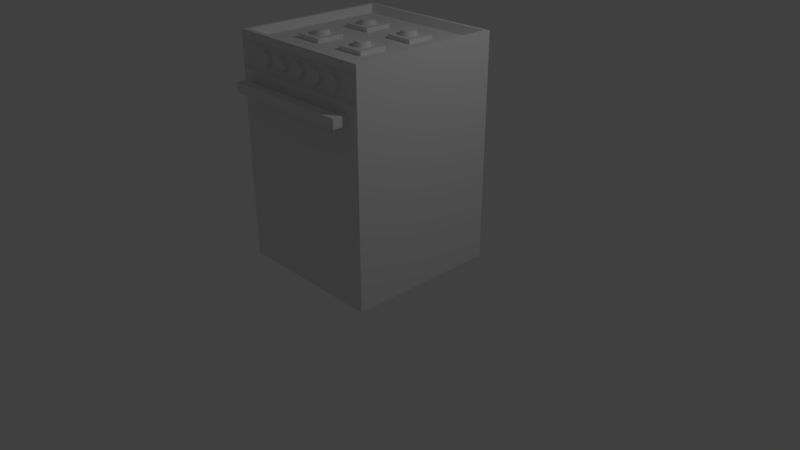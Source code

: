# Source: fogao.blend  (saved by Blender 2.79.0; exported with 4.5.12 LTS)
import bpy
from mathutils import Matrix  # noqa: F401  (used for matrix-valued properties, if any)

bpy.ops.wm.read_factory_settings(use_empty=True)
scene = bpy.context.scene
scene.name = 'Scene'

# ---- collections
col_collection_1 = bpy.data.collections.new('Collection 1'); scene.collection.children.link(col_collection_1)

# ---- materials (node trees are filled in below, after node groups)
mat_material_002 = bpy.data.materials.new('Material.002')
mat_material_002.alpha_threshold = 0.0
mat_material_002.use_transparent_shadow = False
mat_material_002.roughness = 0.5
mat_material_002.line_color = (0.0, 0.0, 0.0, 1.0)
mat_material = bpy.data.materials.new('Material')
mat_material.alpha_threshold = 0.0
mat_material.use_transparent_shadow = False
mat_material.roughness = 0.5
mat_material.line_color = (0.0, 0.0, 0.0, 1.0)
mat_material_001 = bpy.data.materials.new('Material.001')
mat_material_001.alpha_threshold = 0.0
mat_material_001.use_transparent_shadow = False
mat_material_001.roughness = 0.5
mat_material_001.line_color = (0.0, 0.0, 0.0, 1.0)
mat_material_003 = bpy.data.materials.new('Material.003')
mat_material_003.alpha_threshold = 0.0
mat_material_003.use_transparent_shadow = False
mat_material_003.roughness = 0.5
mat_material_003.line_color = (0.0, 0.0, 0.0, 1.0)
mat_material_007 = bpy.data.materials.new('Material.007')
mat_material_007.alpha_threshold = 0.0
mat_material_007.use_transparent_shadow = False
mat_material_007.roughness = 0.5
mat_material_007.line_color = (0.0, 0.0, 0.0, 1.0)
mat_material_006 = bpy.data.materials.new('Material.006')
mat_material_006.alpha_threshold = 0.0
mat_material_006.use_transparent_shadow = False
mat_material_006.roughness = 0.5
mat_material_006.line_color = (0.0, 0.0, 0.0, 1.0)
mat_material_005 = bpy.data.materials.new('Material.005')
mat_material_005.alpha_threshold = 0.0
mat_material_005.use_transparent_shadow = False
mat_material_005.roughness = 0.5
mat_material_005.line_color = (0.0, 0.0, 0.0, 1.0)
mat_material_004 = bpy.data.materials.new('Material.004')
mat_material_004.alpha_threshold = 0.0
mat_material_004.use_transparent_shadow = False
mat_material_004.roughness = 0.5
mat_material_004.line_color = (0.0, 0.0, 0.0, 1.0)
mat_material_011 = bpy.data.materials.new('Material.011')
mat_material_011.alpha_threshold = 0.0
mat_material_011.use_transparent_shadow = False
mat_material_011.roughness = 0.5
mat_material_011.line_color = (0.0, 0.0, 0.0, 1.0)
mat_material_010 = bpy.data.materials.new('Material.010')
mat_material_010.alpha_threshold = 0.0
mat_material_010.use_transparent_shadow = False
mat_material_010.roughness = 0.5
mat_material_010.line_color = (0.0, 0.0, 0.0, 1.0)
mat_material_009 = bpy.data.materials.new('Material.009')
mat_material_009.alpha_threshold = 0.0
mat_material_009.use_transparent_shadow = False
mat_material_009.roughness = 0.5
mat_material_009.line_color = (0.0, 0.0, 0.0, 1.0)
mat_material_008 = bpy.data.materials.new('Material.008')
mat_material_008.alpha_threshold = 0.0
mat_material_008.use_transparent_shadow = False
mat_material_008.roughness = 0.5
mat_material_008.line_color = (0.0, 0.0, 0.0, 1.0)
mat_material_015 = bpy.data.materials.new('Material.015')
mat_material_015.alpha_threshold = 0.0
mat_material_015.use_transparent_shadow = False
mat_material_015.roughness = 0.5
mat_material_015.line_color = (0.0, 0.0, 0.0, 1.0)
mat_material_014 = bpy.data.materials.new('Material.014')
mat_material_014.alpha_threshold = 0.0
mat_material_014.use_transparent_shadow = False
mat_material_014.roughness = 0.5
mat_material_014.line_color = (0.0, 0.0, 0.0, 1.0)
mat_material_013 = bpy.data.materials.new('Material.013')
mat_material_013.alpha_threshold = 0.0
mat_material_013.use_transparent_shadow = False
mat_material_013.roughness = 0.5
mat_material_013.line_color = (0.0, 0.0, 0.0, 1.0)
mat_material_012 = bpy.data.materials.new('Material.012')
mat_material_012.alpha_threshold = 0.0
mat_material_012.use_transparent_shadow = False
mat_material_012.roughness = 0.5
mat_material_012.line_color = (0.0, 0.0, 0.0, 1.0)
mat_material_019 = bpy.data.materials.new('Material.019')
mat_material_019.alpha_threshold = 0.0
mat_material_019.use_transparent_shadow = False
mat_material_019.roughness = 0.5
mat_material_019.line_color = (0.0, 0.0, 0.0, 1.0)
mat_material_018 = bpy.data.materials.new('Material.018')
mat_material_018.alpha_threshold = 0.0
mat_material_018.use_transparent_shadow = False
mat_material_018.roughness = 0.5
mat_material_018.line_color = (0.0, 0.0, 0.0, 1.0)
mat_material_017 = bpy.data.materials.new('Material.017')
mat_material_017.alpha_threshold = 0.0
mat_material_017.use_transparent_shadow = False
mat_material_017.roughness = 0.5
mat_material_017.line_color = (0.0, 0.0, 0.0, 1.0)
mat_material_016 = bpy.data.materials.new('Material.016')
mat_material_016.alpha_threshold = 0.0
mat_material_016.use_transparent_shadow = False
mat_material_016.roughness = 0.5
mat_material_016.line_color = (0.0, 0.0, 0.0, 1.0)

# ---- material node trees

# ---- world
world_world = bpy.data.worlds.new('World'); scene.world = world_world
world_world.color = (0.05088, 0.05088, 0.05088)
world_world.use_sun_shadow = False
world_world.sun_shadow_jitter_overblur = 0.0
world_world.cycles.sampling_method = 'MANUAL'

# ---- cameras
cam_camera = bpy.data.cameras.new('Camera')
cam_camera.clip_end = 100.0
cam_camera.lens = 35.0
cam_camera.sensor_width = 32.0
cam_camera.sensor_height = 18.0
cam_camera.ortho_scale = 7.314
cam_camera.dof.focus_distance = 0.0
cam_camera.dof.aperture_fstop = 128.0

# ---- lights
light_lamp = bpy.data.lights.new('Lamp', 'POINT')
light_lamp.transmission_factor = 0.0
light_lamp.cutoff_distance = 30.0
light_lamp.energy = 100.0
light_lamp.shadow_buffer_clip_start = 1.001
light_lamp.shadow_soft_size = 0.1
light_lamp.shadow_maximum_resolution = 0.006
light_lamp.use_absolute_resolution = True

# ---- meshes
me_cube_013 = bpy.data.meshes.new('Cube.013')
me_cube_013.from_pydata([(1.65, -1.7, -0.9387), (-0.25, -1.7, -0.9387), (1.65, -1.7, 1.389), (-0.25, -1.7, 1.389), (-0.065, -1.911, 1.225), (-0.065, -1.911, 1.345), (-0.065, -1.791, 1.225), (-0.065, -1.791, 1.345), (1.465, -1.911, 1.225), (1.465, -1.911, 1.345), (1.465, -1.791, 1.225), (1.465, -1.791, 1.345), (-0.165, -1.791, 1.225), (-0.165, -1.911, 1.225), (-0.165, -1.911, 1.345), (-0.165, -1.791, 1.345), (1.565, -1.791, 1.345), (1.565, -1.791, 1.225), (1.565, -1.911, 1.225), (1.565, -1.911, 1.345), (1.465, -1.691, 1.345), (1.465, -1.691, 1.225), (1.565, -1.691, 1.345), (1.565, -1.691, 1.225), (-0.065, -1.691, 1.345), (-0.065, -1.691, 1.225), (-0.165, -1.691, 1.345), (-0.165, -1.691, 1.225), (1.65, -1.69, -0.9387), (-0.25, -1.69, -0.9387), (1.65, -1.69, 1.389), (-0.25, -1.69, 1.389), (-0.065, -1.904, 1.232), (-0.065, -1.904, 1.338), (-0.06801, -1.794, 1.234), (-0.06801, -1.794, 1.336), (1.465, -1.904, 1.232), (1.465, -1.904, 1.338), (1.468, -1.794, 1.234), (1.468, -1.794, 1.336), (-0.1579, -1.791, 1.232), (-0.1592, -1.905, 1.231), (-0.1592, -1.905, 1.339), (-0.1579, -1.791, 1.338), (1.558, -1.791, 1.338), (1.558, -1.791, 1.232), (1.559, -1.905, 1.231), (1.559, -1.905, 1.339), (1.471, -1.697, 1.339), (1.471, -1.697, 1.231), (1.559, -1.697, 1.339), (1.559, -1.697, 1.231), (-0.07077, -1.697, 1.339), (-0.07077, -1.697, 1.231), (-0.1592, -1.697, 1.339), (-0.1592, -1.697, 1.231)], [], [(0, 2, 3, 1), (5, 7, 15, 14), (6, 7, 11, 10), (11, 9, 19, 16), (8, 9, 5, 4), (6, 10, 8, 4), (11, 7, 5, 9), (13, 14, 15, 12), (6, 4, 13, 12), (6, 12, 27, 25), (4, 5, 14, 13), (17, 16, 19, 18), (10, 11, 20, 21), (9, 8, 18, 19), (8, 10, 17, 18), (21, 20, 22, 23), (17, 10, 21, 23), (16, 17, 23, 22), (11, 16, 22, 20), (24, 25, 27, 26), (12, 15, 26, 27), (15, 7, 24, 26), (7, 6, 25, 24), (28, 29, 31, 30), (33, 42, 43, 35), (34, 38, 39, 35), (39, 44, 47, 37), (36, 32, 33, 37), (34, 32, 36, 38), (39, 37, 33, 35), (41, 40, 43, 42), (34, 40, 41, 32), (34, 53, 55, 40), (32, 41, 42, 33), (45, 46, 47, 44), (38, 49, 48, 39), (37, 47, 46, 36), (36, 46, 45, 38), (49, 51, 50, 48), (45, 51, 49, 38), (44, 50, 51, 45), (39, 48, 50, 44), (52, 54, 55, 53), (40, 55, 54, 43), (43, 54, 52, 35), (35, 52, 53, 34), (0, 1, 29, 28), (2, 0, 28, 30), (1, 3, 31, 29), (3, 2, 30, 31)])
me_cube_013.polygons.foreach_set('material_index', [1, 0, 0, 0, 0, 0, 0, 0, 0, 0, 0, 0, 0, 0, 0, 0, 0, 0, 0, 0, 0, 0, 0, 1, 0, 0, 0, 0, 0, 0, 0, 0, 0, 0, 0, 0, 0, 0, 0, 0, 0, 0, 0, 0, 0, 0, 1, 1, 1, 1])
me_cube_013.materials.append(mat_material_002)
me_cube_013.materials.append(mat_material)
me_cube_013.materials.append(mat_material_001)
me_cube_013.materials.append(mat_material_003)
me_cube_013.use_remesh_preserve_volume = False
me_cube_013.use_remesh_preserve_attributes = False
me_cube_013.use_mirror_vertex_groups = False
me_cube_013.update()
me_cube_008 = bpy.data.meshes.new('Cube.008')
me_cube_008.from_pydata([(0.7, -1.65, 1.715), (0.7, -1.7, 1.706), (0.7176, -1.65, 1.713), (0.7158, -1.7, 1.704), (0.7344, -1.65, 1.708), (0.731, -1.7, 1.7), (0.75, -1.65, 1.7), (0.745, -1.7, 1.692), (0.7636, -1.65, 1.689), (0.7573, -1.7, 1.682), (0.7748, -1.65, 1.675), (0.7673, -1.7, 1.67), (0.7831, -1.65, 1.659), (0.7748, -1.7, 1.656), (0.7883, -1.65, 1.643), (0.7794, -1.7, 1.641), (0.79, -1.65, 1.625), (0.781, -1.7, 1.625), (0.7883, -1.65, 1.607), (0.7794, -1.7, 1.609), (0.7831, -1.65, 1.591), (0.7748, -1.7, 1.594), (0.7748, -1.65, 1.575), (0.7673, -1.7, 1.58), (0.7636, -1.65, 1.561), (0.7573, -1.7, 1.568), (0.75, -1.65, 1.55), (0.745, -1.7, 1.558), (0.7344, -1.65, 1.542), (0.731, -1.7, 1.55), (0.7176, -1.65, 1.537), (0.7158, -1.7, 1.546), (0.7, -1.65, 1.535), (0.7, -1.7, 1.544), (0.6824, -1.65, 1.537), (0.6842, -1.7, 1.546), (0.6656, -1.65, 1.542), (0.669, -1.7, 1.55), (0.65, -1.65, 1.55), (0.655, -1.7, 1.558), (0.6364, -1.65, 1.561), (0.6427, -1.7, 1.568), (0.6252, -1.65, 1.575), (0.6327, -1.7, 1.58), (0.6169, -1.65, 1.591), (0.6252, -1.7, 1.594), (0.6117, -1.65, 1.607), (0.6206, -1.7, 1.609), (0.61, -1.65, 1.625), (0.619, -1.7, 1.625), (0.6117, -1.65, 1.643), (0.6206, -1.7, 1.641), (0.6169, -1.65, 1.659), (0.6252, -1.7, 1.656), (0.6252, -1.65, 1.675), (0.6327, -1.7, 1.67), (0.6364, -1.65, 1.689), (0.6427, -1.7, 1.682), (0.65, -1.65, 1.7), (0.655, -1.7, 1.692), (0.6656, -1.65, 1.708), (0.669, -1.7, 1.7), (0.6824, -1.65, 1.713), (0.6842, -1.7, 1.704)], [], [(0, 1, 3, 2), (2, 3, 5, 4), (4, 5, 7, 6), (6, 7, 9, 8), (8, 9, 11, 10), (10, 11, 13, 12), (12, 13, 15, 14), (14, 15, 17, 16), (16, 17, 19, 18), (18, 19, 21, 20), (20, 21, 23, 22), (22, 23, 25, 24), (24, 25, 27, 26), (26, 27, 29, 28), (28, 29, 31, 30), (30, 31, 33, 32), (32, 33, 35, 34), (34, 35, 37, 36), (36, 37, 39, 38), (38, 39, 41, 40), (40, 41, 43, 42), (42, 43, 45, 44), (44, 45, 47, 46), (46, 47, 49, 48), (48, 49, 51, 50), (50, 51, 53, 52), (52, 53, 55, 54), (54, 55, 57, 56), (56, 57, 59, 58), (58, 59, 61, 60), (3, 1, 63, 61, 59, 57, 55, 53, 51, 49, 47, 45, 43, 41, 39, 37, 35, 33, 31, 29, 27, 25, 23, 21, 19, 17, 15, 13, 11, 9, 7, 5), (60, 61, 63, 62), (62, 63, 1, 0), (0, 2, 4, 6, 8, 10, 12, 14, 16, 18, 20, 22, 24, 26, 28, 30, 32, 34, 36, 38, 40, 42, 44, 46, 48, 50, 52, 54, 56, 58, 60, 62)])
me_cube_008.materials.append(mat_material_002)
me_cube_008.materials.append(mat_material)
me_cube_008.materials.append(mat_material_001)
me_cube_008.materials.append(mat_material_003)
me_cube_008.use_remesh_preserve_volume = False
me_cube_008.use_remesh_preserve_attributes = False
me_cube_008.use_mirror_vertex_groups = False
me_cube_008.update()
me_cube_004 = bpy.data.meshes.new('Cube.004')
me_cube_004.from_pydata([(0.36, -0.44, 1.9), (0.36, -0.46, 1.85), (0.3444, -0.4385, 1.9), (0.3405, -0.4581, 1.85), (0.3294, -0.4339, 1.9), (0.3217, -0.4524, 1.85), (0.3156, -0.4265, 1.9), (0.3044, -0.4431, 1.85), (0.3034, -0.4166, 1.9), (0.2893, -0.4307, 1.85), (0.2935, -0.4044, 1.9), (0.2769, -0.4156, 1.85), (0.2861, -0.3906, 1.9), (0.2676, -0.3983, 1.85), (0.2815, -0.3756, 1.9), (0.2619, -0.3795, 1.85), (0.28, -0.36, 1.9), (0.26, -0.36, 1.85), (0.2815, -0.3444, 1.9), (0.2619, -0.3405, 1.85), (0.2861, -0.3294, 1.9), (0.2676, -0.3217, 1.85), (0.2935, -0.3156, 1.9), (0.2769, -0.3044, 1.85), (0.3034, -0.3034, 1.9), (0.2893, -0.2893, 1.85), (0.3156, -0.2935, 1.9), (0.3044, -0.2769, 1.85), (0.3294, -0.2861, 1.9), (0.3217, -0.2676, 1.85), (0.3444, -0.2815, 1.9), (0.3405, -0.2619, 1.85), (0.36, -0.28, 1.9), (0.36, -0.26, 1.85), (0.3756, -0.2815, 1.9), (0.3795, -0.2619, 1.85), (0.3906, -0.2861, 1.9), (0.3983, -0.2676, 1.85), (0.4044, -0.2935, 1.9), (0.4156, -0.2769, 1.85), (0.4166, -0.3034, 1.9), (0.4307, -0.2893, 1.85), (0.4265, -0.3156, 1.9), (0.4431, -0.3044, 1.85), (0.4339, -0.3294, 1.9), (0.4524, -0.3217, 1.85), (0.4385, -0.3444, 1.9), (0.4581, -0.3405, 1.85), (0.44, -0.36, 1.9), (0.46, -0.36, 1.85), (0.4385, -0.3756, 1.9), (0.4581, -0.3795, 1.85), (0.4339, -0.3906, 1.9), (0.4524, -0.3983, 1.85), (0.4265, -0.4044, 1.9), (0.4431, -0.4156, 1.85), (0.4166, -0.4166, 1.9), (0.4307, -0.4307, 1.85), (0.4044, -0.4265, 1.9), (0.4156, -0.4431, 1.85), (0.3906, -0.4339, 1.9), (0.3983, -0.4524, 1.85), (0.3756, -0.4385, 1.9), (0.3795, -0.4581, 1.85), (1.06, -1.14, 1.9), (1.06, -1.16, 1.85), (1.044, -1.138, 1.9), (1.04, -1.158, 1.85), (1.029, -1.134, 1.9), (1.022, -1.152, 1.85), (1.016, -1.127, 1.9), (1.004, -1.143, 1.85), (1.003, -1.117, 1.9), (0.9893, -1.131, 1.85), (0.9935, -1.104, 1.9), (0.9769, -1.116, 1.85), (0.9861, -1.091, 1.9), (0.9676, -1.098, 1.85), (0.9815, -1.076, 1.9), (0.9619, -1.08, 1.85), (0.98, -1.06, 1.9), (0.96, -1.06, 1.85), (0.9815, -1.044, 1.9), (0.9619, -1.04, 1.85), (0.9861, -1.029, 1.9), (0.9676, -1.022, 1.85), (0.9935, -1.016, 1.9), (0.9769, -1.004, 1.85), (1.003, -1.003, 1.9), (0.9893, -0.9893, 1.85), (1.016, -0.9935, 1.9), (1.004, -0.9769, 1.85), (1.029, -0.9861, 1.9), (1.022, -0.9676, 1.85), (1.044, -0.9815, 1.9), (1.04, -0.9619, 1.85), (1.06, -0.98, 1.9), (1.06, -0.96, 1.85), (1.076, -0.9815, 1.9), (1.08, -0.9619, 1.85), (1.091, -0.9861, 1.9), (1.098, -0.9676, 1.85), (1.104, -0.9935, 1.9), (1.116, -0.9769, 1.85), (1.117, -1.003, 1.9), (1.131, -0.9893, 1.85), (1.127, -1.016, 1.9), (1.143, -1.004, 1.85), (1.134, -1.029, 1.9), (1.152, -1.022, 1.85), (1.138, -1.044, 1.9), (1.158, -1.04, 1.85), (1.14, -1.06, 1.9), (1.16, -1.06, 1.85), (1.138, -1.076, 1.9), (1.158, -1.08, 1.85), (1.134, -1.091, 1.9), (1.152, -1.098, 1.85), (1.127, -1.104, 1.9), (1.143, -1.116, 1.85), (1.117, -1.117, 1.9), (1.131, -1.131, 1.85), (1.104, -1.127, 1.9), (1.116, -1.143, 1.85), (1.091, -1.134, 1.9), (1.098, -1.152, 1.85), (1.076, -1.138, 1.9), (1.08, -1.158, 1.85), (1.7, 0.3, -1.0), (1.7, -1.7, -1.0), (-0.3, -1.7, -1.0), (-0.3, 0.3, -1.0), (1.7, 0.3, 1.8), (1.7, -1.7, 1.8), (-0.3, -1.7, 1.8), (-0.3, 0.3, 1.8), (1.6, 0.2, 1.8), (1.6, -1.6, 1.8), (-0.2, 0.2, 1.8), (-0.2, -1.6, 1.8), (1.7, 0.3, 1.9), (1.7, -1.7, 1.9), (-0.3, 0.3, 1.9), (-0.3, -1.7, 1.9), (1.645, 0.245, 1.9), (1.645, -1.645, 1.9), (-0.245, 0.245, 1.9), (-0.245, -1.645, 1.9), (1.6, -0.16, 1.8), (1.6, -0.52, 1.8), (1.6, -0.88, 1.8), (1.6, -1.24, 1.8), (1.24, 0.2, 1.8), (0.88, 0.2, 1.8), (0.52, 0.2, 1.8), (0.16, 0.2, 1.8), (1.24, -1.6, 1.8), (0.88, -1.6, 1.8), (0.52, -1.6, 1.8), (0.16, -1.6, 1.8), (-0.2, -1.24, 1.8), (-0.2, -0.88, 1.8), (-0.2, -0.52, 1.8), (-0.2, -0.16, 1.8), (1.24, -0.16, 1.8), (1.24, -0.52, 1.8), (1.24, -0.88, 1.8), (1.24, -1.24, 1.8), (0.88, -0.16, 1.8), (0.88, -0.52, 1.8), (0.88, -0.88, 1.8), (0.88, -1.24, 1.8), (0.52, -0.16, 1.8), (0.52, -0.52, 1.8), (0.52, -0.88, 1.8), (0.52, -1.24, 1.8), (0.16, -0.16, 1.8), (0.16, -0.52, 1.8), (0.16, -0.88, 1.8), (0.16, -1.24, 1.8), (1.24, -0.16, 1.85), (1.24, -0.52, 1.85), (1.24, -0.88, 1.85), (1.24, -1.24, 1.85), (0.88, -0.16, 1.85), (0.88, -0.52, 1.85), (0.88, -0.88, 1.85), (0.88, -1.24, 1.85), (0.52, -0.16, 1.85), (0.52, -0.52, 1.85), (0.52, -0.88, 1.85), (0.52, -1.24, 1.85), (0.16, -0.16, 1.85), (0.16, -0.52, 1.85), (0.16, -0.88, 1.85), (0.16, -1.24, 1.85), (1.06, -0.44, 1.9), (1.06, -0.46, 1.85), (1.044, -0.4385, 1.9), (1.04, -0.4581, 1.85), (1.029, -0.4339, 1.9), (1.022, -0.4524, 1.85), (1.016, -0.4265, 1.9), (1.004, -0.4431, 1.85), (1.003, -0.4166, 1.9), (0.9893, -0.4307, 1.85), (0.9935, -0.4044, 1.9), (0.9769, -0.4156, 1.85), (0.9861, -0.3906, 1.9), (0.9676, -0.3983, 1.85), (0.9815, -0.3756, 1.9), (0.9619, -0.3795, 1.85), (0.98, -0.36, 1.9), (0.96, -0.36, 1.85), (0.9815, -0.3444, 1.9), (0.9619, -0.3405, 1.85), (0.9861, -0.3294, 1.9), (0.9676, -0.3217, 1.85), (0.9935, -0.3156, 1.9), (0.9769, -0.3044, 1.85), (1.003, -0.3034, 1.9), (0.9893, -0.2893, 1.85), (1.016, -0.2935, 1.9), (1.004, -0.2769, 1.85), (1.029, -0.2861, 1.9), (1.022, -0.2676, 1.85), (1.044, -0.2815, 1.9), (1.04, -0.2619, 1.85), (1.06, -0.28, 1.9), (1.06, -0.26, 1.85), (1.076, -0.2815, 1.9), (1.08, -0.2619, 1.85), (1.091, -0.2861, 1.9), (1.098, -0.2676, 1.85), (1.104, -0.2935, 1.9), (1.116, -0.2769, 1.85), (1.117, -0.3034, 1.9), (1.131, -0.2893, 1.85), (1.127, -0.3156, 1.9), (1.143, -0.3044, 1.85), (1.134, -0.3294, 1.9), (1.152, -0.3217, 1.85), (1.138, -0.3444, 1.9), (1.158, -0.3405, 1.85), (1.14, -0.36, 1.9), (1.16, -0.36, 1.85), (1.138, -0.3756, 1.9), (1.158, -0.3795, 1.85), (1.134, -0.3906, 1.9), (1.152, -0.3983, 1.85), (1.127, -0.4044, 1.9), (1.143, -0.4156, 1.85), (1.117, -0.4166, 1.9), (1.131, -0.4307, 1.85), (1.104, -0.4265, 1.9), (1.116, -0.4431, 1.85), (1.091, -0.4339, 1.9), (1.098, -0.4524, 1.85), (1.076, -0.4385, 1.9), (1.08, -0.4581, 1.85), (0.36, -1.14, 1.9), (0.36, -1.16, 1.85), (0.3444, -1.138, 1.9), (0.3405, -1.158, 1.85), (0.3294, -1.134, 1.9), (0.3217, -1.152, 1.85), (0.3156, -1.127, 1.9), (0.3044, -1.143, 1.85), (0.3034, -1.117, 1.9), (0.2893, -1.131, 1.85), (0.2935, -1.104, 1.9), (0.2769, -1.116, 1.85), (0.2861, -1.091, 1.9), (0.2676, -1.098, 1.85), (0.2815, -1.076, 1.9), (0.2619, -1.08, 1.85), (0.28, -1.06, 1.9), (0.26, -1.06, 1.85), (0.2815, -1.044, 1.9), (0.2619, -1.04, 1.85), (0.2861, -1.029, 1.9), (0.2676, -1.022, 1.85), (0.2935, -1.016, 1.9), (0.2769, -1.004, 1.85), (0.3034, -1.003, 1.9), (0.2893, -0.9893, 1.85), (0.3156, -0.9935, 1.9), (0.3044, -0.9769, 1.85), (0.3294, -0.9861, 1.9), (0.3217, -0.9676, 1.85), (0.3444, -0.9815, 1.9), (0.3405, -0.9619, 1.85), (0.36, -0.98, 1.9), (0.36, -0.96, 1.85), (0.3756, -0.9815, 1.9), (0.3795, -0.9619, 1.85), (0.3906, -0.9861, 1.9), (0.3983, -0.9676, 1.85), (0.4044, -0.9935, 1.9), (0.4156, -0.9769, 1.85), (0.4166, -1.003, 1.9), (0.4307, -0.9893, 1.85), (0.4265, -1.016, 1.9), (0.4431, -1.004, 1.85), (0.4339, -1.029, 1.9), (0.4524, -1.022, 1.85), (0.4385, -1.044, 1.9), (0.4581, -1.04, 1.85), (0.44, -1.06, 1.9), (0.46, -1.06, 1.85), (0.4385, -1.076, 1.9), (0.4581, -1.08, 1.85), (0.4339, -1.091, 1.9), (0.4524, -1.098, 1.85), (0.4265, -1.104, 1.9), (0.4431, -1.116, 1.85), (0.4166, -1.117, 1.9), (0.4307, -1.131, 1.85), (0.4044, -1.127, 1.9), (0.4156, -1.143, 1.85), (0.3906, -1.134, 1.9), (0.3983, -1.152, 1.85), (0.3756, -1.138, 1.9), (0.3795, -1.158, 1.85), (1.7, 0.3, 1.45), (1.7, -1.7, 1.45), (-0.3, -1.7, 1.45), (-0.3, 0.3, 1.45), (1.6, -1.65, 1.467), (1.6, -1.65, 1.782), (-0.2, -1.65, 1.467), (-0.2, -1.65, 1.782), (1.65, -1.7, -0.9387), (-0.25, -1.7, -0.9387), (1.65, -1.7, 1.389), (-0.25, -1.7, 1.389), (0.36, -0.4458, 1.908), (0.36, -0.4684, 1.845), (0.3433, -0.4442, 1.908), (0.3388, -0.4663, 1.845), (0.3272, -0.4393, 1.908), (0.3185, -0.4602, 1.845), (0.3123, -0.4314, 1.908), (0.2998, -0.4502, 1.845), (0.2993, -0.4207, 1.908), (0.2833, -0.4367, 1.845), (0.2886, -0.4077, 1.908), (0.2698, -0.4202, 1.845), (0.2807, -0.3928, 1.908), (0.2598, -0.4015, 1.845), (0.2758, -0.3767, 1.908), (0.2537, -0.3812, 1.845), (0.2742, -0.36, 1.908), (0.2516, -0.36, 1.845), (0.2758, -0.3433, 1.908), (0.2537, -0.3388, 1.845), (0.2807, -0.3272, 1.908), (0.2598, -0.3185, 1.845), (0.2886, -0.3123, 1.908), (0.2698, -0.2998, 1.845), (0.2993, -0.2993, 1.908), (0.2833, -0.2833, 1.845), (0.3123, -0.2886, 1.908), (0.2998, -0.2698, 1.845), (0.3272, -0.2807, 1.908), (0.3185, -0.2598, 1.845), (0.3433, -0.2758, 1.908), (0.3388, -0.2537, 1.845), (0.36, -0.2742, 1.908), (0.36, -0.2516, 1.845), (0.3767, -0.2758, 1.908), (0.3812, -0.2537, 1.845), (0.3928, -0.2807, 1.908), (0.4015, -0.2598, 1.845), (0.4077, -0.2886, 1.908), (0.4202, -0.2698, 1.845), (0.4207, -0.2993, 1.908), (0.4367, -0.2833, 1.845), (0.4314, -0.3123, 1.908), (0.4502, -0.2998, 1.845), (0.4393, -0.3272, 1.908), (0.4602, -0.3185, 1.845), (0.4442, -0.3433, 1.908), (0.4663, -0.3388, 1.845), (0.4458, -0.36, 1.908), (0.4684, -0.36, 1.845), (0.4442, -0.3767, 1.908), (0.4663, -0.3812, 1.845), (0.4393, -0.3928, 1.908), (0.4602, -0.4015, 1.845), (0.4314, -0.4077, 1.908), (0.4502, -0.4202, 1.845), (0.4207, -0.4207, 1.908), (0.4367, -0.4367, 1.845), (0.4077, -0.4314, 1.908), (0.4202, -0.4502, 1.845), (0.3928, -0.4393, 1.908), (0.4015, -0.4602, 1.845), (0.3767, -0.4442, 1.908), (0.3812, -0.4663, 1.845), (1.06, -1.146, 1.908), (1.06, -1.168, 1.845), (1.043, -1.144, 1.908), (1.039, -1.166, 1.845), (1.027, -1.139, 1.908), (1.019, -1.16, 1.845), (1.012, -1.131, 1.908), (0.9998, -1.15, 1.845), (0.9993, -1.121, 1.908), (0.9833, -1.137, 1.845), (0.9886, -1.108, 1.908), (0.9698, -1.12, 1.845), (0.9807, -1.093, 1.908), (0.9598, -1.101, 1.845), (0.9758, -1.077, 1.908), (0.9537, -1.081, 1.845), (0.9742, -1.06, 1.908), (0.9516, -1.06, 1.845), (0.9758, -1.043, 1.908), (0.9537, -1.039, 1.845), (0.9807, -1.027, 1.908), (0.9598, -1.019, 1.845), (0.9886, -1.012, 1.908), (0.9698, -0.9998, 1.845), (0.9993, -0.9993, 1.908), (0.9833, -0.9833, 1.845), (1.012, -0.9886, 1.908), (0.9998, -0.9698, 1.845), (1.027, -0.9807, 1.908), (1.019, -0.9598, 1.845), (1.043, -0.9758, 1.908), (1.039, -0.9537, 1.845), (1.06, -0.9742, 1.908), (1.06, -0.9516, 1.845), (1.077, -0.9758, 1.908), (1.081, -0.9537, 1.845), (1.093, -0.9807, 1.908), (1.101, -0.9598, 1.845), (1.108, -0.9886, 1.908), (1.12, -0.9698, 1.845), (1.121, -0.9993, 1.908), (1.137, -0.9833, 1.845), (1.131, -1.012, 1.908), (1.15, -0.9998, 1.845), (1.139, -1.027, 1.908), (1.16, -1.019, 1.845), (1.144, -1.043, 1.908), (1.166, -1.039, 1.845), (1.146, -1.06, 1.908), (1.168, -1.06, 1.845), (1.144, -1.077, 1.908), (1.166, -1.081, 1.845), (1.139, -1.093, 1.908), (1.16, -1.101, 1.845), (1.131, -1.108, 1.908), (1.15, -1.12, 1.845), (1.121, -1.121, 1.908), (1.137, -1.137, 1.845), (1.108, -1.131, 1.908), (1.12, -1.15, 1.845), (1.093, -1.139, 1.908), (1.101, -1.16, 1.845), (1.077, -1.144, 1.908), (1.081, -1.166, 1.845), (1.694, 0.2942, -0.9942), (1.694, -1.694, -0.9942), (-0.2942, -1.694, -0.9942), (-0.2942, 0.2942, -0.9942), (1.693, 0.2929, 1.8), (1.694, -1.692, 1.801), (-0.2936, -1.692, 1.801), (-0.2929, 0.2929, 1.8), (1.604, 0.2044, 1.792), (1.604, -1.604, 1.792), (-0.2044, 0.2044, 1.792), (-0.2044, -1.604, 1.792), (1.694, 0.2942, 1.894), (1.694, -1.694, 1.894), (-0.2942, 0.2942, 1.894), (-0.2942, -1.694, 1.894), (1.647, 0.2468, 1.89), (1.647, -1.647, 1.89), (-0.2468, 0.2468, 1.89), (-0.2468, -1.647, 1.89), (1.605, -0.16, 1.792), (1.605, -0.52, 1.792), (1.605, -0.88, 1.792), (1.605, -1.24, 1.792), (1.24, 0.2054, 1.792), (0.88, 0.2054, 1.792), (0.52, 0.2054, 1.792), (0.16, 0.2054, 1.792), (1.24, -1.605, 1.792), (0.88, -1.605, 1.792), (0.52, -1.605, 1.792), (0.16, -1.605, 1.792), (-0.2054, -1.24, 1.792), (-0.2054, -0.88, 1.792), (-0.2054, -0.52, 1.792), (-0.2054, -0.16, 1.792), (1.237, -0.163, 1.791), (1.237, -0.517, 1.791), (1.237, -0.883, 1.791), (1.237, -1.237, 1.791), (0.883, -0.163, 1.791), (0.883, -0.517, 1.791), (0.883, -0.883, 1.791), (0.883, -1.237, 1.791), (0.517, -0.163, 1.791), (0.517, -0.517, 1.791), (0.517, -0.883, 1.791), (0.517, -1.237, 1.791), (0.163, -0.163, 1.791), (0.163, -0.517, 1.791), (0.163, -0.883, 1.791), (0.163, -1.237, 1.791), (1.234, -0.1658, 1.844), (1.234, -0.5142, 1.844), (1.234, -0.8858, 1.844), (1.234, -1.234, 1.844), (0.8858, -0.1658, 1.844), (0.8858, -0.5142, 1.844), (0.8858, -0.8858, 1.844), (0.8858, -1.234, 1.844), (0.5142, -0.1658, 1.844), (0.5142, -0.5142, 1.844), (0.5142, -0.8858, 1.844), (0.5142, -1.234, 1.844), (0.1658, -0.1658, 1.844), (0.1658, -0.5142, 1.844), (0.1658, -0.8858, 1.844), (0.1658, -1.234, 1.844), (1.06, -0.4458, 1.908), (1.06, -0.4684, 1.845), (1.043, -0.4442, 1.908), (1.039, -0.4663, 1.845), (1.027, -0.4393, 1.908), (1.019, -0.4602, 1.845), (1.012, -0.4314, 1.908), (0.9998, -0.4502, 1.845), (0.9993, -0.4207, 1.908), (0.9833, -0.4367, 1.845), (0.9886, -0.4077, 1.908), (0.9698, -0.4202, 1.845), (0.9807, -0.3928, 1.908), (0.9598, -0.4015, 1.845), (0.9758, -0.3767, 1.908), (0.9537, -0.3812, 1.845), (0.9742, -0.36, 1.908), (0.9516, -0.36, 1.845), (0.9758, -0.3433, 1.908), (0.9537, -0.3388, 1.845), (0.9807, -0.3272, 1.908), (0.9598, -0.3185, 1.845), (0.9886, -0.3123, 1.908), (0.9698, -0.2998, 1.845), (0.9993, -0.2993, 1.908), (0.9833, -0.2833, 1.845), (1.012, -0.2886, 1.908), (0.9998, -0.2698, 1.845), (1.027, -0.2807, 1.908), (1.019, -0.2598, 1.845), (1.043, -0.2758, 1.908), (1.039, -0.2537, 1.845), (1.06, -0.2742, 1.908), (1.06, -0.2516, 1.845), (1.077, -0.2758, 1.908), (1.081, -0.2537, 1.845), (1.093, -0.2807, 1.908), (1.101, -0.2598, 1.845), (1.108, -0.2886, 1.908), (1.12, -0.2698, 1.845), (1.121, -0.2993, 1.908), (1.137, -0.2833, 1.845), (1.131, -0.3123, 1.908), (1.15, -0.2998, 1.845), (1.139, -0.3272, 1.908), (1.16, -0.3185, 1.845), (1.144, -0.3433, 1.908), (1.166, -0.3388, 1.845), (1.146, -0.36, 1.908), (1.168, -0.36, 1.845), (1.144, -0.3767, 1.908), (1.166, -0.3812, 1.845), (1.139, -0.3928, 1.908), (1.16, -0.4015, 1.845), (1.131, -0.4077, 1.908), (1.15, -0.4202, 1.845), (1.121, -0.4207, 1.908), (1.137, -0.4367, 1.845), (1.108, -0.4314, 1.908), (1.12, -0.4502, 1.845), (1.093, -0.4393, 1.908), (1.101, -0.4602, 1.845), (1.077, -0.4442, 1.908), (1.081, -0.4663, 1.845), (0.36, -1.146, 1.908), (0.36, -1.168, 1.845), (0.3433, -1.144, 1.908), (0.3388, -1.166, 1.845), (0.3272, -1.139, 1.908), (0.3185, -1.16, 1.845), (0.3123, -1.131, 1.908), (0.2998, -1.15, 1.845), (0.2993, -1.121, 1.908), (0.2833, -1.137, 1.845), (0.2886, -1.108, 1.908), (0.2698, -1.12, 1.845), (0.2807, -1.093, 1.908), (0.2598, -1.101, 1.845), (0.2758, -1.077, 1.908), (0.2537, -1.081, 1.845), (0.2742, -1.06, 1.908), (0.2516, -1.06, 1.845), (0.2758, -1.043, 1.908), (0.2537, -1.039, 1.845), (0.2807, -1.027, 1.908), (0.2598, -1.019, 1.845), (0.2886, -1.012, 1.908), (0.2698, -0.9998, 1.845), (0.2993, -0.9993, 1.908), (0.2833, -0.9833, 1.845), (0.3123, -0.9886, 1.908), (0.2998, -0.9698, 1.845), (0.3272, -0.9807, 1.908), (0.3185, -0.9598, 1.845), (0.3433, -0.9758, 1.908), (0.3388, -0.9537, 1.845), (0.36, -0.9742, 1.908), (0.36, -0.9516, 1.845), (0.3767, -0.9758, 1.908), (0.3812, -0.9537, 1.845), (0.3928, -0.9807, 1.908), (0.4015, -0.9598, 1.845), (0.4077, -0.9886, 1.908), (0.4202, -0.9698, 1.845), (0.4207, -0.9993, 1.908), (0.4367, -0.9833, 1.845), (0.4314, -1.012, 1.908), (0.4502, -0.9998, 1.845), (0.4393, -1.027, 1.908), (0.4602, -1.019, 1.845), (0.4442, -1.043, 1.908), (0.4663, -1.039, 1.845), (0.4458, -1.06, 1.908), (0.4684, -1.06, 1.845), (0.4442, -1.077, 1.908), (0.4663, -1.081, 1.845), (0.4393, -1.093, 1.908), (0.4602, -1.101, 1.845), (0.4314, -1.108, 1.908), (0.4502, -1.12, 1.845), (0.4207, -1.121, 1.908), (0.4367, -1.137, 1.845), (0.4077, -1.131, 1.908), (0.4202, -1.15, 1.845), (0.3928, -1.139, 1.908), (0.4015, -1.16, 1.845), (0.3767, -1.144, 1.908), (0.3812, -1.166, 1.845), (1.693, 0.2929, 1.45), (1.694, -1.692, 1.449), (-0.2936, -1.692, 1.449), (-0.2929, 0.2929, 1.45), (1.602, -1.642, 1.462), (1.602, -1.642, 1.788), (-0.2016, -1.642, 1.462), (-0.2016, -1.642, 1.788), (1.65, -1.69, -0.9387), (-0.25, -1.69, -0.9387), (1.65, -1.69, 1.389), (-0.25, -1.69, 1.389)], [], [(0, 1, 3, 2), (2, 3, 5, 4), (4, 5, 7, 6), (6, 7, 9, 8), (8, 9, 11, 10), (10, 11, 13, 12), (12, 13, 15, 14), (14, 15, 17, 16), (16, 17, 19, 18), (18, 19, 21, 20), (20, 21, 23, 22), (22, 23, 25, 24), (24, 25, 27, 26), (26, 27, 29, 28), (28, 29, 31, 30), (30, 31, 33, 32), (32, 33, 35, 34), (34, 35, 37, 36), (36, 37, 39, 38), (38, 39, 41, 40), (40, 41, 43, 42), (42, 43, 45, 44), (44, 45, 47, 46), (46, 47, 49, 48), (48, 49, 51, 50), (50, 51, 53, 52), (52, 53, 55, 54), (54, 55, 57, 56), (56, 57, 59, 58), (58, 59, 61, 60), (3, 1, 63, 61, 59, 57, 55, 53, 51, 49, 47, 45, 43, 41, 39, 37, 35, 33, 31, 29, 27, 25, 23, 21, 19, 17, 15, 13, 11, 9, 7, 5), (60, 61, 63, 62), (62, 63, 1, 0), (0, 2, 4, 6, 8, 10, 12, 14, 16, 18, 20, 22, 24, 26, 28, 30, 32, 34, 36, 38, 40, 42, 44, 46, 48, 50, 52, 54, 56, 58, 60, 62), (64, 65, 67, 66), (66, 67, 69, 68), (68, 69, 71, 70), (70, 71, 73, 72), (72, 73, 75, 74), (74, 75, 77, 76), (76, 77, 79, 78), (78, 79, 81, 80), (80, 81, 83, 82), (82, 83, 85, 84), (84, 85, 87, 86), (86, 87, 89, 88), (88, 89, 91, 90), (90, 91, 93, 92), (92, 93, 95, 94), (94, 95, 97, 96), (96, 97, 99, 98), (98, 99, 101, 100), (100, 101, 103, 102), (102, 103, 105, 104), (104, 105, 107, 106), (106, 107, 109, 108), (108, 109, 111, 110), (110, 111, 113, 112), (112, 113, 115, 114), (114, 115, 117, 116), (116, 117, 119, 118), (118, 119, 121, 120), (120, 121, 123, 122), (122, 123, 125, 124), (67, 65, 127, 125, 123, 121, 119, 117, 115, 113, 111, 109, 107, 105, 103, 101, 99, 97, 95, 93, 91, 89, 87, 85, 83, 81, 79, 77, 75, 73, 71, 69), (124, 125, 127, 126), (126, 127, 65, 64), (64, 66, 68, 70, 72, 74, 76, 78, 80, 82, 84, 86, 88, 90, 92, 94, 96, 98, 100, 102, 104, 106, 108, 110, 112, 114, 116, 118, 120, 122, 124, 126), (128, 129, 130, 131), (139, 160, 161, 162, 163, 138, 146, 147), (324, 132, 133, 325), (326, 325, 328, 330), (326, 134, 135, 327), (324, 128, 131, 327), (179, 160, 139, 159), (133, 132, 140, 141), (134, 133, 141, 143), (136, 148, 149, 150, 151, 137, 145, 144), (143, 141, 145, 147), (141, 140, 144, 145), (142, 143, 147, 146), (140, 142, 146, 144), (138, 155, 154, 153, 152, 136, 144, 146), (135, 134, 143, 142), (132, 135, 142, 140), (137, 156, 157, 158, 159, 139, 147, 145), (151, 167, 156, 137), (167, 171, 157, 156), (171, 175, 158, 157), (175, 179, 159, 158), (136, 152, 164, 148), (148, 164, 165, 149), (149, 165, 166, 150), (150, 166, 167, 151), (152, 153, 168, 164), (164, 168, 184, 180), (165, 169, 170, 166), (170, 171, 187, 186), (153, 154, 172, 168), (168, 172, 173, 169), (169, 173, 174, 170), (170, 174, 175, 171), (154, 155, 176, 172), (168, 169, 185, 184), (173, 177, 178, 174), (175, 174, 190, 191), (155, 138, 163, 176), (176, 163, 162, 177), (177, 162, 161, 178), (178, 161, 160, 179), (180, 184, 185, 181), (182, 186, 187, 183), (188, 192, 193, 189), (190, 194, 195, 191), (165, 164, 180, 181), (176, 177, 193, 192), (172, 176, 192, 188), (169, 165, 181, 185), (177, 173, 189, 193), (166, 170, 186, 182), (167, 166, 182, 183), (178, 179, 195, 194), (174, 178, 194, 190), (173, 172, 188, 189), (171, 167, 183, 187), (179, 175, 191, 195), (196, 197, 199, 198), (198, 199, 201, 200), (200, 201, 203, 202), (202, 203, 205, 204), (204, 205, 207, 206), (206, 207, 209, 208), (208, 209, 211, 210), (210, 211, 213, 212), (212, 213, 215, 214), (214, 215, 217, 216), (216, 217, 219, 218), (218, 219, 221, 220), (220, 221, 223, 222), (222, 223, 225, 224), (224, 225, 227, 226), (226, 227, 229, 228), (228, 229, 231, 230), (230, 231, 233, 232), (232, 233, 235, 234), (234, 235, 237, 236), (236, 237, 239, 238), (238, 239, 241, 240), (240, 241, 243, 242), (242, 243, 245, 244), (244, 245, 247, 246), (246, 247, 249, 248), (248, 249, 251, 250), (250, 251, 253, 252), (252, 253, 255, 254), (254, 255, 257, 256), (199, 197, 259, 257, 255, 253, 251, 249, 247, 245, 243, 241, 239, 237, 235, 233, 231, 229, 227, 225, 223, 221, 219, 217, 215, 213, 211, 209, 207, 205, 203, 201), (256, 257, 259, 258), (258, 259, 197, 196), (196, 198, 200, 202, 204, 206, 208, 210, 212, 214, 216, 218, 220, 222, 224, 226, 228, 230, 232, 234, 236, 238, 240, 242, 244, 246, 248, 250, 252, 254, 256, 258), (260, 261, 263, 262), (262, 263, 265, 264), (264, 265, 267, 266), (266, 267, 269, 268), (268, 269, 271, 270), (270, 271, 273, 272), (272, 273, 275, 274), (274, 275, 277, 276), (276, 277, 279, 278), (278, 279, 281, 280), (280, 281, 283, 282), (282, 283, 285, 284), (284, 285, 287, 286), (286, 287, 289, 288), (288, 289, 291, 290), (290, 291, 293, 292), (292, 293, 295, 294), (294, 295, 297, 296), (296, 297, 299, 298), (298, 299, 301, 300), (300, 301, 303, 302), (302, 303, 305, 304), (304, 305, 307, 306), (306, 307, 309, 308), (308, 309, 311, 310), (310, 311, 313, 312), (312, 313, 315, 314), (314, 315, 317, 316), (316, 317, 319, 318), (318, 319, 321, 320), (263, 261, 323, 321, 319, 317, 315, 313, 311, 309, 307, 305, 303, 301, 299, 297, 295, 293, 291, 289, 287, 285, 283, 281, 279, 277, 275, 273, 271, 269, 267, 265), (320, 321, 323, 322), (322, 323, 261, 260), (260, 262, 264, 266, 268, 270, 272, 274, 276, 278, 280, 282, 284, 286, 288, 290, 292, 294, 296, 298, 300, 302, 304, 306, 308, 310, 312, 314, 316, 318, 320, 322), (132, 324, 327, 135), (130, 326, 327, 131), (130, 129, 332, 333), (128, 324, 325, 129), (328, 329, 331, 330), (133, 134, 331, 329), (134, 326, 330, 331), (325, 133, 329, 328), (325, 326, 335, 334), (326, 130, 333, 335), (129, 325, 334, 332), (336, 338, 339, 337), (338, 340, 341, 339), (340, 342, 343, 341), (342, 344, 345, 343), (344, 346, 347, 345), (346, 348, 349, 347), (348, 350, 351, 349), (350, 352, 353, 351), (352, 354, 355, 353), (354, 356, 357, 355), (356, 358, 359, 357), (358, 360, 361, 359), (360, 362, 363, 361), (362, 364, 365, 363), (364, 366, 367, 365), (366, 368, 369, 367), (368, 370, 371, 369), (370, 372, 373, 371), (372, 374, 375, 373), (374, 376, 377, 375), (376, 378, 379, 377), (378, 380, 381, 379), (380, 382, 383, 381), (382, 384, 385, 383), (384, 386, 387, 385), (386, 388, 389, 387), (388, 390, 391, 389), (390, 392, 393, 391), (392, 394, 395, 393), (394, 396, 397, 395), (339, 341, 343, 345, 347, 349, 351, 353, 355, 357, 359, 361, 363, 365, 367, 369, 371, 373, 375, 377, 379, 381, 383, 385, 387, 389, 391, 393, 395, 397, 399, 337), (396, 398, 399, 397), (398, 336, 337, 399), (336, 398, 396, 394, 392, 390, 388, 386, 384, 382, 380, 378, 376, 374, 372, 370, 368, 366, 364, 362, 360, 358, 356, 354, 352, 350, 348, 346, 344, 342, 340, 338), (400, 402, 403, 401), (402, 404, 405, 403), (404, 406, 407, 405), (406, 408, 409, 407), (408, 410, 411, 409), (410, 412, 413, 411), (412, 414, 415, 413), (414, 416, 417, 415), (416, 418, 419, 417), (418, 420, 421, 419), (420, 422, 423, 421), (422, 424, 425, 423), (424, 426, 427, 425), (426, 428, 429, 427), (428, 430, 431, 429), (430, 432, 433, 431), (432, 434, 435, 433), (434, 436, 437, 435), (436, 438, 439, 437), (438, 440, 441, 439), (440, 442, 443, 441), (442, 444, 445, 443), (444, 446, 447, 445), (446, 448, 449, 447), (448, 450, 451, 449), (450, 452, 453, 451), (452, 454, 455, 453), (454, 456, 457, 455), (456, 458, 459, 457), (458, 460, 461, 459), (403, 405, 407, 409, 411, 413, 415, 417, 419, 421, 423, 425, 427, 429, 431, 433, 435, 437, 439, 441, 443, 445, 447, 449, 451, 453, 455, 457, 459, 461, 463, 401), (460, 462, 463, 461), (462, 400, 401, 463), (400, 462, 460, 458, 456, 454, 452, 450, 448, 446, 444, 442, 440, 438, 436, 434, 432, 430, 428, 426, 424, 422, 420, 418, 416, 414, 412, 410, 408, 406, 404, 402), (464, 467, 466, 465), (475, 483, 482, 474, 499, 498, 497, 496), (660, 661, 469, 468), (662, 666, 664, 661), (662, 663, 471, 470), (660, 663, 467, 464), (515, 495, 475, 496), (469, 477, 476, 468), (470, 479, 477, 469), (472, 480, 481, 473, 487, 486, 485, 484), (479, 483, 481, 477), (477, 481, 480, 476), (478, 482, 483, 479), (476, 480, 482, 478), (474, 482, 480, 472, 488, 489, 490, 491), (471, 478, 479, 470), (468, 476, 478, 471), (473, 481, 483, 475, 495, 494, 493, 492), (487, 473, 492, 503), (503, 492, 493, 507), (507, 493, 494, 511), (511, 494, 495, 515), (472, 484, 500, 488), (484, 485, 501, 500), (485, 486, 502, 501), (486, 487, 503, 502), (488, 500, 504, 489), (500, 516, 520, 504), (501, 502, 506, 505), (506, 522, 523, 507), (489, 504, 508, 490), (504, 505, 509, 508), (505, 506, 510, 509), (506, 507, 511, 510), (490, 508, 512, 491), (504, 520, 521, 505), (509, 510, 514, 513), (511, 527, 526, 510), (491, 512, 499, 474), (512, 513, 498, 499), (513, 514, 497, 498), (514, 515, 496, 497), (516, 517, 521, 520), (518, 519, 523, 522), (524, 525, 529, 528), (526, 527, 531, 530), (501, 517, 516, 500), (512, 528, 529, 513), (508, 524, 528, 512), (505, 521, 517, 501), (513, 529, 525, 509), (502, 518, 522, 506), (503, 519, 518, 502), (514, 530, 531, 515), (510, 526, 530, 514), (509, 525, 524, 508), (507, 523, 519, 503), (515, 531, 527, 511), (532, 534, 535, 533), (534, 536, 537, 535), (536, 538, 539, 537), (538, 540, 541, 539), (540, 542, 543, 541), (542, 544, 545, 543), (544, 546, 547, 545), (546, 548, 549, 547), (548, 550, 551, 549), (550, 552, 553, 551), (552, 554, 555, 553), (554, 556, 557, 555), (556, 558, 559, 557), (558, 560, 561, 559), (560, 562, 563, 561), (562, 564, 565, 563), (564, 566, 567, 565), (566, 568, 569, 567), (568, 570, 571, 569), (570, 572, 573, 571), (572, 574, 575, 573), (574, 576, 577, 575), (576, 578, 579, 577), (578, 580, 581, 579), (580, 582, 583, 581), (582, 584, 585, 583), (584, 586, 587, 585), (586, 588, 589, 587), (588, 590, 591, 589), (590, 592, 593, 591), (535, 537, 539, 541, 543, 545, 547, 549, 551, 553, 555, 557, 559, 561, 563, 565, 567, 569, 571, 573, 575, 577, 579, 581, 583, 585, 587, 589, 591, 593, 595, 533), (592, 594, 595, 593), (594, 532, 533, 595), (532, 594, 592, 590, 588, 586, 584, 582, 580, 578, 576, 574, 572, 570, 568, 566, 564, 562, 560, 558, 556, 554, 552, 550, 548, 546, 544, 542, 540, 538, 536, 534), (596, 598, 599, 597), (598, 600, 601, 599), (600, 602, 603, 601), (602, 604, 605, 603), (604, 606, 607, 605), (606, 608, 609, 607), (608, 610, 611, 609), (610, 612, 613, 611), (612, 614, 615, 613), (614, 616, 617, 615), (616, 618, 619, 617), (618, 620, 621, 619), (620, 622, 623, 621), (622, 624, 625, 623), (624, 626, 627, 625), (626, 628, 629, 627), (628, 630, 631, 629), (630, 632, 633, 631), (632, 634, 635, 633), (634, 636, 637, 635), (636, 638, 639, 637), (638, 640, 641, 639), (640, 642, 643, 641), (642, 644, 645, 643), (644, 646, 647, 645), (646, 648, 649, 647), (648, 650, 651, 649), (650, 652, 653, 651), (652, 654, 655, 653), (654, 656, 657, 655), (599, 601, 603, 605, 607, 609, 611, 613, 615, 617, 619, 621, 623, 625, 627, 629, 631, 633, 635, 637, 639, 641, 643, 645, 647, 649, 651, 653, 655, 657, 659, 597), (656, 658, 659, 657), (658, 596, 597, 659), (596, 658, 656, 654, 652, 650, 648, 646, 644, 642, 640, 638, 636, 634, 632, 630, 628, 626, 624, 622, 620, 618, 616, 614, 612, 610, 608, 606, 604, 602, 600, 598), (468, 471, 663, 660), (466, 467, 663, 662), (466, 669, 668, 465), (464, 465, 661, 660), (664, 666, 667, 665), (469, 665, 667, 470), (470, 667, 666, 662), (661, 664, 665, 469), (661, 670, 671, 662), (662, 671, 669, 466), (465, 668, 670, 661), (333, 332, 668, 669), (332, 334, 670, 668), (335, 333, 669, 671), (334, 335, 671, 670)])
me_cube_004.polygons.foreach_set('material_index', [0, 0, 0, 0, 0, 0, 0, 0, 0, 0, 0, 0, 0, 0, 0, 0, 0, 0, 0, 0, 0, 0, 0, 0, 0, 0, 0, 0, 0, 0, 0, 0, 0, 0, 1, 1, 1, 1, 1, 1, 1, 1, 1, 1, 1, 1, 1, 1, 1, 1, 1, 1, 1, 1, 1, 1, 1, 1, 1, 1, 1, 1, 1, 1, 1, 1, 1, 1, 1, 1, 1, 1, 1, 1, 1, 1, 1, 1, 1, 1, 1, 1, 1, 1, 1, 1, 1, 1, 1, 1, 1, 1, 1, 1, 1, 1, 1, 1, 1, 1, 1, 1, 1, 1, 1, 1, 1, 1, 1, 1, 1, 1, 1, 1, 1, 1, 1, 1, 1, 1, 1, 1, 1, 1, 1, 1, 2, 2, 2, 2, 2, 2, 2, 2, 2, 2, 2, 2, 2, 2, 2, 2, 2, 2, 2, 2, 2, 2, 2, 2, 2, 2, 2, 2, 2, 2, 2, 2, 2, 2, 3, 3, 3, 3, 3, 3, 3, 3, 3, 3, 3, 3, 3, 3, 3, 3, 3, 3, 3, 3, 3, 3, 3, 3, 3, 3, 3, 3, 3, 3, 3, 3, 3, 3, 1, 1, 1, 1, 1, 1, 1, 1, 1, 1, 1, 0, 0, 0, 0, 0, 0, 0, 0, 0, 0, 0, 0, 0, 0, 0, 0, 0, 0, 0, 0, 0, 0, 0, 0, 0, 0, 0, 0, 0, 0, 0, 0, 0, 0, 1, 1, 1, 1, 1, 1, 1, 1, 1, 1, 1, 1, 1, 1, 1, 1, 1, 1, 1, 1, 1, 1, 1, 1, 1, 1, 1, 1, 1, 1, 1, 1, 1, 1, 1, 1, 1, 1, 1, 1, 1, 1, 1, 1, 1, 1, 1, 1, 1, 1, 1, 1, 1, 1, 1, 1, 1, 1, 1, 1, 1, 1, 1, 1, 1, 1, 1, 1, 1, 1, 1, 1, 1, 1, 1, 1, 1, 1, 1, 1, 1, 1, 1, 1, 1, 1, 1, 1, 1, 1, 1, 1, 2, 2, 2, 2, 2, 2, 2, 2, 2, 2, 2, 2, 2, 2, 2, 2, 2, 2, 2, 2, 2, 2, 2, 2, 2, 2, 2, 2, 2, 2, 2, 2, 2, 2, 3, 3, 3, 3, 3, 3, 3, 3, 3, 3, 3, 3, 3, 3, 3, 3, 3, 3, 3, 3, 3, 3, 3, 3, 3, 3, 3, 3, 3, 3, 3, 3, 3, 3, 1, 1, 1, 1, 1, 1, 1, 1, 1, 1, 1, 1, 1, 1, 1])
me_cube_004.materials.append(mat_material_002)
me_cube_004.materials.append(mat_material)
me_cube_004.materials.append(mat_material_001)
me_cube_004.materials.append(mat_material_003)
me_cube_004.use_remesh_preserve_volume = False
me_cube_004.use_remesh_preserve_attributes = False
me_cube_004.use_mirror_vertex_groups = False
me_cube_004.update()
me_cube_009 = bpy.data.meshes.new('Cube.009')
me_cube_009.from_pydata([(0.7, -1.65, 1.715), (0.7, -1.7, 1.706), (0.7176, -1.65, 1.713), (0.7158, -1.7, 1.704), (0.7344, -1.65, 1.708), (0.731, -1.7, 1.7), (0.75, -1.65, 1.7), (0.745, -1.7, 1.692), (0.7636, -1.65, 1.689), (0.7573, -1.7, 1.682), (0.7748, -1.65, 1.675), (0.7673, -1.7, 1.67), (0.7831, -1.65, 1.659), (0.7748, -1.7, 1.656), (0.7883, -1.65, 1.643), (0.7794, -1.7, 1.641), (0.79, -1.65, 1.625), (0.781, -1.7, 1.625), (0.7883, -1.65, 1.607), (0.7794, -1.7, 1.609), (0.7831, -1.65, 1.591), (0.7748, -1.7, 1.594), (0.7748, -1.65, 1.575), (0.7673, -1.7, 1.58), (0.7636, -1.65, 1.561), (0.7573, -1.7, 1.568), (0.75, -1.65, 1.55), (0.745, -1.7, 1.558), (0.7344, -1.65, 1.542), (0.731, -1.7, 1.55), (0.7176, -1.65, 1.537), (0.7158, -1.7, 1.546), (0.7, -1.65, 1.535), (0.7, -1.7, 1.544), (0.6824, -1.65, 1.537), (0.6842, -1.7, 1.546), (0.6656, -1.65, 1.542), (0.669, -1.7, 1.55), (0.65, -1.65, 1.55), (0.655, -1.7, 1.558), (0.6364, -1.65, 1.561), (0.6427, -1.7, 1.568), (0.6252, -1.65, 1.575), (0.6327, -1.7, 1.58), (0.6169, -1.65, 1.591), (0.6252, -1.7, 1.594), (0.6117, -1.65, 1.607), (0.6206, -1.7, 1.609), (0.61, -1.65, 1.625), (0.619, -1.7, 1.625), (0.6117, -1.65, 1.643), (0.6206, -1.7, 1.641), (0.6169, -1.65, 1.659), (0.6252, -1.7, 1.656), (0.6252, -1.65, 1.675), (0.6327, -1.7, 1.67), (0.6364, -1.65, 1.689), (0.6427, -1.7, 1.682), (0.65, -1.65, 1.7), (0.655, -1.7, 1.692), (0.6656, -1.65, 1.708), (0.669, -1.7, 1.7), (0.6824, -1.65, 1.713), (0.6842, -1.7, 1.704)], [], [(0, 1, 3, 2), (2, 3, 5, 4), (4, 5, 7, 6), (6, 7, 9, 8), (8, 9, 11, 10), (10, 11, 13, 12), (12, 13, 15, 14), (14, 15, 17, 16), (16, 17, 19, 18), (18, 19, 21, 20), (20, 21, 23, 22), (22, 23, 25, 24), (24, 25, 27, 26), (26, 27, 29, 28), (28, 29, 31, 30), (30, 31, 33, 32), (32, 33, 35, 34), (34, 35, 37, 36), (36, 37, 39, 38), (38, 39, 41, 40), (40, 41, 43, 42), (42, 43, 45, 44), (44, 45, 47, 46), (46, 47, 49, 48), (48, 49, 51, 50), (50, 51, 53, 52), (52, 53, 55, 54), (54, 55, 57, 56), (56, 57, 59, 58), (58, 59, 61, 60), (3, 1, 63, 61, 59, 57, 55, 53, 51, 49, 47, 45, 43, 41, 39, 37, 35, 33, 31, 29, 27, 25, 23, 21, 19, 17, 15, 13, 11, 9, 7, 5), (60, 61, 63, 62), (62, 63, 1, 0), (0, 2, 4, 6, 8, 10, 12, 14, 16, 18, 20, 22, 24, 26, 28, 30, 32, 34, 36, 38, 40, 42, 44, 46, 48, 50, 52, 54, 56, 58, 60, 62)])
me_cube_009.materials.append(mat_material_007)
me_cube_009.materials.append(mat_material_006)
me_cube_009.materials.append(mat_material_005)
me_cube_009.materials.append(mat_material_004)
me_cube_009.use_remesh_preserve_volume = False
me_cube_009.use_remesh_preserve_attributes = False
me_cube_009.use_mirror_vertex_groups = False
me_cube_009.update()
me_cube_010 = bpy.data.meshes.new('Cube.010')
me_cube_010.from_pydata([(0.7, -1.65, 1.715), (0.7, -1.7, 1.706), (0.7176, -1.65, 1.713), (0.7158, -1.7, 1.704), (0.7344, -1.65, 1.708), (0.731, -1.7, 1.7), (0.75, -1.65, 1.7), (0.745, -1.7, 1.692), (0.7636, -1.65, 1.689), (0.7573, -1.7, 1.682), (0.7748, -1.65, 1.675), (0.7673, -1.7, 1.67), (0.7831, -1.65, 1.659), (0.7748, -1.7, 1.656), (0.7883, -1.65, 1.643), (0.7794, -1.7, 1.641), (0.79, -1.65, 1.625), (0.781, -1.7, 1.625), (0.7883, -1.65, 1.607), (0.7794, -1.7, 1.609), (0.7831, -1.65, 1.591), (0.7748, -1.7, 1.594), (0.7748, -1.65, 1.575), (0.7673, -1.7, 1.58), (0.7636, -1.65, 1.561), (0.7573, -1.7, 1.568), (0.75, -1.65, 1.55), (0.745, -1.7, 1.558), (0.7344, -1.65, 1.542), (0.731, -1.7, 1.55), (0.7176, -1.65, 1.537), (0.7158, -1.7, 1.546), (0.7, -1.65, 1.535), (0.7, -1.7, 1.544), (0.6824, -1.65, 1.537), (0.6842, -1.7, 1.546), (0.6656, -1.65, 1.542), (0.669, -1.7, 1.55), (0.65, -1.65, 1.55), (0.655, -1.7, 1.558), (0.6364, -1.65, 1.561), (0.6427, -1.7, 1.568), (0.6252, -1.65, 1.575), (0.6327, -1.7, 1.58), (0.6169, -1.65, 1.591), (0.6252, -1.7, 1.594), (0.6117, -1.65, 1.607), (0.6206, -1.7, 1.609), (0.61, -1.65, 1.625), (0.619, -1.7, 1.625), (0.6117, -1.65, 1.643), (0.6206, -1.7, 1.641), (0.6169, -1.65, 1.659), (0.6252, -1.7, 1.656), (0.6252, -1.65, 1.675), (0.6327, -1.7, 1.67), (0.6364, -1.65, 1.689), (0.6427, -1.7, 1.682), (0.65, -1.65, 1.7), (0.655, -1.7, 1.692), (0.6656, -1.65, 1.708), (0.669, -1.7, 1.7), (0.6824, -1.65, 1.713), (0.6842, -1.7, 1.704)], [], [(0, 1, 3, 2), (2, 3, 5, 4), (4, 5, 7, 6), (6, 7, 9, 8), (8, 9, 11, 10), (10, 11, 13, 12), (12, 13, 15, 14), (14, 15, 17, 16), (16, 17, 19, 18), (18, 19, 21, 20), (20, 21, 23, 22), (22, 23, 25, 24), (24, 25, 27, 26), (26, 27, 29, 28), (28, 29, 31, 30), (30, 31, 33, 32), (32, 33, 35, 34), (34, 35, 37, 36), (36, 37, 39, 38), (38, 39, 41, 40), (40, 41, 43, 42), (42, 43, 45, 44), (44, 45, 47, 46), (46, 47, 49, 48), (48, 49, 51, 50), (50, 51, 53, 52), (52, 53, 55, 54), (54, 55, 57, 56), (56, 57, 59, 58), (58, 59, 61, 60), (3, 1, 63, 61, 59, 57, 55, 53, 51, 49, 47, 45, 43, 41, 39, 37, 35, 33, 31, 29, 27, 25, 23, 21, 19, 17, 15, 13, 11, 9, 7, 5), (60, 61, 63, 62), (62, 63, 1, 0), (0, 2, 4, 6, 8, 10, 12, 14, 16, 18, 20, 22, 24, 26, 28, 30, 32, 34, 36, 38, 40, 42, 44, 46, 48, 50, 52, 54, 56, 58, 60, 62)])
me_cube_010.materials.append(mat_material_011)
me_cube_010.materials.append(mat_material_010)
me_cube_010.materials.append(mat_material_009)
me_cube_010.materials.append(mat_material_008)
me_cube_010.use_remesh_preserve_volume = False
me_cube_010.use_remesh_preserve_attributes = False
me_cube_010.use_mirror_vertex_groups = False
me_cube_010.update()
me_cube_011 = bpy.data.meshes.new('Cube.011')
me_cube_011.from_pydata([(0.7, -1.65, 1.715), (0.7, -1.7, 1.706), (0.7176, -1.65, 1.713), (0.7158, -1.7, 1.704), (0.7344, -1.65, 1.708), (0.731, -1.7, 1.7), (0.75, -1.65, 1.7), (0.745, -1.7, 1.692), (0.7636, -1.65, 1.689), (0.7573, -1.7, 1.682), (0.7748, -1.65, 1.675), (0.7673, -1.7, 1.67), (0.7831, -1.65, 1.659), (0.7748, -1.7, 1.656), (0.7883, -1.65, 1.643), (0.7794, -1.7, 1.641), (0.79, -1.65, 1.625), (0.781, -1.7, 1.625), (0.7883, -1.65, 1.607), (0.7794, -1.7, 1.609), (0.7831, -1.65, 1.591), (0.7748, -1.7, 1.594), (0.7748, -1.65, 1.575), (0.7673, -1.7, 1.58), (0.7636, -1.65, 1.561), (0.7573, -1.7, 1.568), (0.75, -1.65, 1.55), (0.745, -1.7, 1.558), (0.7344, -1.65, 1.542), (0.731, -1.7, 1.55), (0.7176, -1.65, 1.537), (0.7158, -1.7, 1.546), (0.7, -1.65, 1.535), (0.7, -1.7, 1.544), (0.6824, -1.65, 1.537), (0.6842, -1.7, 1.546), (0.6656, -1.65, 1.542), (0.669, -1.7, 1.55), (0.65, -1.65, 1.55), (0.655, -1.7, 1.558), (0.6364, -1.65, 1.561), (0.6427, -1.7, 1.568), (0.6252, -1.65, 1.575), (0.6327, -1.7, 1.58), (0.6169, -1.65, 1.591), (0.6252, -1.7, 1.594), (0.6117, -1.65, 1.607), (0.6206, -1.7, 1.609), (0.61, -1.65, 1.625), (0.619, -1.7, 1.625), (0.6117, -1.65, 1.643), (0.6206, -1.7, 1.641), (0.6169, -1.65, 1.659), (0.6252, -1.7, 1.656), (0.6252, -1.65, 1.675), (0.6327, -1.7, 1.67), (0.6364, -1.65, 1.689), (0.6427, -1.7, 1.682), (0.65, -1.65, 1.7), (0.655, -1.7, 1.692), (0.6656, -1.65, 1.708), (0.669, -1.7, 1.7), (0.6824, -1.65, 1.713), (0.6842, -1.7, 1.704)], [], [(0, 1, 3, 2), (2, 3, 5, 4), (4, 5, 7, 6), (6, 7, 9, 8), (8, 9, 11, 10), (10, 11, 13, 12), (12, 13, 15, 14), (14, 15, 17, 16), (16, 17, 19, 18), (18, 19, 21, 20), (20, 21, 23, 22), (22, 23, 25, 24), (24, 25, 27, 26), (26, 27, 29, 28), (28, 29, 31, 30), (30, 31, 33, 32), (32, 33, 35, 34), (34, 35, 37, 36), (36, 37, 39, 38), (38, 39, 41, 40), (40, 41, 43, 42), (42, 43, 45, 44), (44, 45, 47, 46), (46, 47, 49, 48), (48, 49, 51, 50), (50, 51, 53, 52), (52, 53, 55, 54), (54, 55, 57, 56), (56, 57, 59, 58), (58, 59, 61, 60), (3, 1, 63, 61, 59, 57, 55, 53, 51, 49, 47, 45, 43, 41, 39, 37, 35, 33, 31, 29, 27, 25, 23, 21, 19, 17, 15, 13, 11, 9, 7, 5), (60, 61, 63, 62), (62, 63, 1, 0), (0, 2, 4, 6, 8, 10, 12, 14, 16, 18, 20, 22, 24, 26, 28, 30, 32, 34, 36, 38, 40, 42, 44, 46, 48, 50, 52, 54, 56, 58, 60, 62)])
me_cube_011.materials.append(mat_material_015)
me_cube_011.materials.append(mat_material_014)
me_cube_011.materials.append(mat_material_013)
me_cube_011.materials.append(mat_material_012)
me_cube_011.use_remesh_preserve_volume = False
me_cube_011.use_remesh_preserve_attributes = False
me_cube_011.use_mirror_vertex_groups = False
me_cube_011.update()
me_cube_012 = bpy.data.meshes.new('Cube.012')
me_cube_012.from_pydata([(0.7, -1.65, 1.715), (0.7, -1.7, 1.706), (0.7176, -1.65, 1.713), (0.7158, -1.7, 1.704), (0.7344, -1.65, 1.708), (0.731, -1.7, 1.7), (0.75, -1.65, 1.7), (0.745, -1.7, 1.692), (0.7636, -1.65, 1.689), (0.7573, -1.7, 1.682), (0.7748, -1.65, 1.675), (0.7673, -1.7, 1.67), (0.7831, -1.65, 1.659), (0.7748, -1.7, 1.656), (0.7883, -1.65, 1.643), (0.7794, -1.7, 1.641), (0.79, -1.65, 1.625), (0.781, -1.7, 1.625), (0.7883, -1.65, 1.607), (0.7794, -1.7, 1.609), (0.7831, -1.65, 1.591), (0.7748, -1.7, 1.594), (0.7748, -1.65, 1.575), (0.7673, -1.7, 1.58), (0.7636, -1.65, 1.561), (0.7573, -1.7, 1.568), (0.75, -1.65, 1.55), (0.745, -1.7, 1.558), (0.7344, -1.65, 1.542), (0.731, -1.7, 1.55), (0.7176, -1.65, 1.537), (0.7158, -1.7, 1.546), (0.7, -1.65, 1.535), (0.7, -1.7, 1.544), (0.6824, -1.65, 1.537), (0.6842, -1.7, 1.546), (0.6656, -1.65, 1.542), (0.669, -1.7, 1.55), (0.65, -1.65, 1.55), (0.655, -1.7, 1.558), (0.6364, -1.65, 1.561), (0.6427, -1.7, 1.568), (0.6252, -1.65, 1.575), (0.6327, -1.7, 1.58), (0.6169, -1.65, 1.591), (0.6252, -1.7, 1.594), (0.6117, -1.65, 1.607), (0.6206, -1.7, 1.609), (0.61, -1.65, 1.625), (0.619, -1.7, 1.625), (0.6117, -1.65, 1.643), (0.6206, -1.7, 1.641), (0.6169, -1.65, 1.659), (0.6252, -1.7, 1.656), (0.6252, -1.65, 1.675), (0.6327, -1.7, 1.67), (0.6364, -1.65, 1.689), (0.6427, -1.7, 1.682), (0.65, -1.65, 1.7), (0.655, -1.7, 1.692), (0.6656, -1.65, 1.708), (0.669, -1.7, 1.7), (0.6824, -1.65, 1.713), (0.6842, -1.7, 1.704)], [], [(0, 1, 3, 2), (2, 3, 5, 4), (4, 5, 7, 6), (6, 7, 9, 8), (8, 9, 11, 10), (10, 11, 13, 12), (12, 13, 15, 14), (14, 15, 17, 16), (16, 17, 19, 18), (18, 19, 21, 20), (20, 21, 23, 22), (22, 23, 25, 24), (24, 25, 27, 26), (26, 27, 29, 28), (28, 29, 31, 30), (30, 31, 33, 32), (32, 33, 35, 34), (34, 35, 37, 36), (36, 37, 39, 38), (38, 39, 41, 40), (40, 41, 43, 42), (42, 43, 45, 44), (44, 45, 47, 46), (46, 47, 49, 48), (48, 49, 51, 50), (50, 51, 53, 52), (52, 53, 55, 54), (54, 55, 57, 56), (56, 57, 59, 58), (58, 59, 61, 60), (3, 1, 63, 61, 59, 57, 55, 53, 51, 49, 47, 45, 43, 41, 39, 37, 35, 33, 31, 29, 27, 25, 23, 21, 19, 17, 15, 13, 11, 9, 7, 5), (60, 61, 63, 62), (62, 63, 1, 0), (0, 2, 4, 6, 8, 10, 12, 14, 16, 18, 20, 22, 24, 26, 28, 30, 32, 34, 36, 38, 40, 42, 44, 46, 48, 50, 52, 54, 56, 58, 60, 62)])
me_cube_012.materials.append(mat_material_019)
me_cube_012.materials.append(mat_material_018)
me_cube_012.materials.append(mat_material_017)
me_cube_012.materials.append(mat_material_016)
me_cube_012.use_remesh_preserve_volume = False
me_cube_012.use_remesh_preserve_attributes = False
me_cube_012.use_mirror_vertex_groups = False
me_cube_012.update()

# ---- objects
ob_cube_007 = bpy.data.objects.new('Cube.007', me_cube_013)
ob_cube_001 = bpy.data.objects.new('Cube.001', me_cube_008)
ob_lamp = bpy.data.objects.new('Lamp', light_lamp)
ob_camera = bpy.data.objects.new('Camera', cam_camera)
ob_cube_003 = bpy.data.objects.new('Cube.003', me_cube_004)
ob_cube_002 = bpy.data.objects.new('Cube.002', me_cube_009)
ob_cube_004 = bpy.data.objects.new('Cube.004', me_cube_010)
ob_cube_005 = bpy.data.objects.new('Cube.005', me_cube_011)
ob_cube_006 = bpy.data.objects.new('Cube.006', me_cube_012)

# ---- transforms, parenting, visibility, modifiers, constraints
ob_cube_007.location = (-0.7, 0.7, 1.0)
ob_cube_007.lock_rotations_4d = False
ob_cube_007.empty_display_type = 'ARROWS'
ob_cube_007.lineart.crease_threshold = 0.0
ob_cube_001.location = (-0.7, 0.7, 1.0)
ob_cube_001.lock_rotations_4d = False
ob_cube_001.empty_display_type = 'ARROWS'
ob_cube_001.lineart.crease_threshold = 0.0
ob_lamp.location = (4.076, 1.005, 5.904)
ob_lamp.rotation_euler = (0.6503, 0.05522, 1.866)
ob_lamp.lock_rotations_4d = False
ob_lamp.empty_display_type = 'ARROWS'
ob_lamp.color = (0.0, 0.0, 0.0, 0.0)
ob_lamp.lineart.crease_threshold = 0.0
ob_camera.location = (7.481, -6.508, 5.344)
ob_camera.rotation_euler = (1.109, 0.0, 0.8149)
ob_camera.lock_rotations_4d = False
ob_camera.empty_display_type = 'ARROWS'
ob_camera.color = (0.0, 0.0, 0.0, 0.0)
ob_camera.display_type = 'WIRE'
ob_camera.lineart.crease_threshold = 0.0
ob_cube_003.location = (-0.7, 0.7, 1.0)
ob_cube_003.lock_rotations_4d = False
ob_cube_003.empty_display_type = 'ARROWS'
ob_cube_003.lineart.crease_threshold = 0.0
ob_cube_002.location = (-0.4, 0.7, 1.0)
ob_cube_002.lock_rotations_4d = False
ob_cube_002.empty_display_type = 'ARROWS'
ob_cube_002.lineart.crease_threshold = 0.0
ob_cube_004.location = (-1.0, 0.7, 1.0)
ob_cube_004.lock_rotations_4d = False
ob_cube_004.empty_display_type = 'ARROWS'
ob_cube_004.lineart.crease_threshold = 0.0
ob_cube_005.location = (-0.1, 0.7, 1.0)
ob_cube_005.lock_rotations_4d = False
ob_cube_005.empty_display_type = 'ARROWS'
ob_cube_005.lineart.crease_threshold = 0.0
ob_cube_006.location = (-1.3, 0.7, 1.0)
ob_cube_006.lock_rotations_4d = False
ob_cube_006.empty_display_type = 'ARROWS'
ob_cube_006.lineart.crease_threshold = 0.0

# ---- collection membership
col_collection_1.objects.link(ob_cube_007)
col_collection_1.objects.link(ob_cube_001)
col_collection_1.objects.link(ob_lamp)
col_collection_1.objects.link(ob_camera)
col_collection_1.objects.link(ob_cube_003)
col_collection_1.objects.link(ob_cube_002)
col_collection_1.objects.link(ob_cube_004)
col_collection_1.objects.link(ob_cube_005)
col_collection_1.objects.link(ob_cube_006)

# ---- scene / render settings (as saved in the file)
scene.camera = ob_camera
scene.frame_start = 1; scene.frame_end = 250; scene.frame_set(1)
scene.render.engine = 'BLENDER_EEVEE_NEXT'
scene.render.resolution_percentage = 50
scene.render.dither_intensity = 0.0
scene.cycles.use_denoising = False
scene.cycles.samples = 128
scene.cycles.sampling_pattern = 'TABULATED_SOBOL'
scene.cycles.use_adaptive_sampling = False
scene.cycles.use_light_tree = False
scene.cycles.blur_glossy = 0.0
scene.cycles.sample_clamp_indirect = 0.0
scene.view_settings.view_transform = 'Standard'
bpy.context.view_layer.update()
